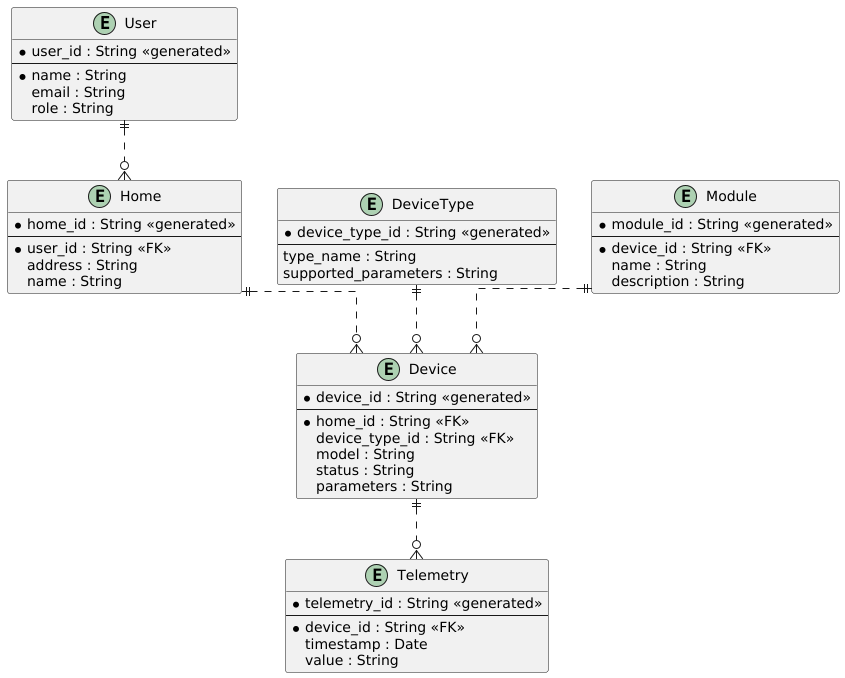

The diagram above was rendered by PlantUML. Its source (embedded in the PNG):
@startuml

' avoid problems with angled crows feet
skinparam linetype ortho

entity "User" as user {
  *user_id : String <<generated>>
  --
  *name : String
  email : String
  role : String
}

entity "Home" as home {
  *home_id : String <<generated>>
  --
  *user_id : String <<FK>>
  address : String
  name : String
}

entity "Device" as device {
  *device_id : String <<generated>>
  --
  *home_id : String <<FK>>
  device_type_id : String <<FK>>
  model : String
  status : String
  parameters : String
}

entity "DeviceType" as devicetype {
  *device_type_id : String <<generated>>
  --
  type_name : String
  supported_parameters : String
}

entity "Module" as module {
  *module_id : String <<generated>>
  --
  *device_id : String <<FK>>
  name : String
  description : String
}

entity "Telemetry" as telemetry {
  *telemetry_id : String <<generated>>
  --
  *device_id : String <<FK>>
  timestamp : Date
  value : String
}

'user and home relationship
user ||..o{ home
home ||..o{ device

'device relationships
device ||..o{ telemetry
devicetype ||..o{ device

module ||..o{ device

@enduml